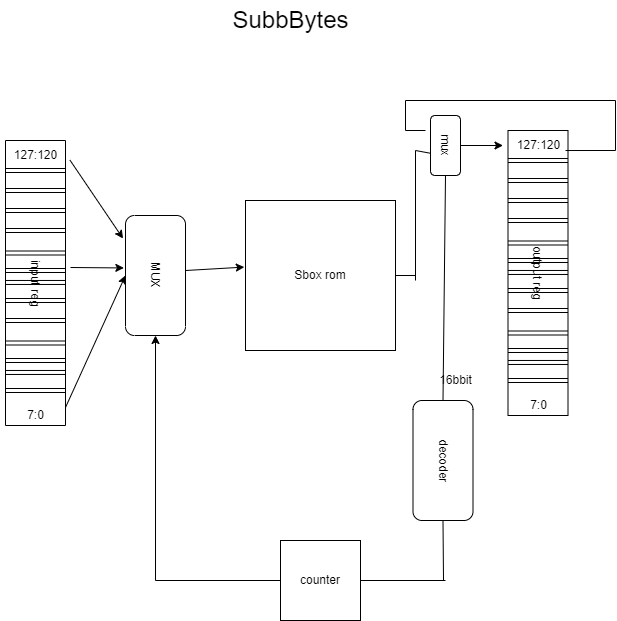

The diagram above was exported from draw.io. Its source (the exported page's mxGraphModel, read from the mxfile embedded in the PNG):
<mxGraphModel dx="1276" dy="1714" grid="1" gridSize="10" guides="1" tooltips="1" connect="1" arrows="1" fold="1" page="1" pageScale="1" pageWidth="850" pageHeight="1100" math="0" shadow="0">
  <root>
    <mxCell id="0" />
    <mxCell id="1" parent="0" />
    <mxCell id="3x-1cTmwF-uPU-cgTuO0-1" value="Sbox rom" style="whiteSpace=wrap;html=1;aspect=fixed;" parent="1" vertex="1">
      <mxGeometry x="350" y="80" width="150" height="150" as="geometry" />
    </mxCell>
    <mxCell id="3x-1cTmwF-uPU-cgTuO0-2" value="input reg" style="rounded=0;whiteSpace=wrap;html=1;rotation=90;" parent="1" vertex="1">
      <mxGeometry x="-2.5" y="132.5" width="285" height="60" as="geometry" />
    </mxCell>
    <mxCell id="3x-1cTmwF-uPU-cgTuO0-9" value="" style="shape=link;html=1;rounded=0;" parent="1" edge="1">
      <mxGeometry width="100" relative="1" as="geometry">
        <mxPoint x="110" y="50" as="sourcePoint" />
        <mxPoint x="170" y="50" as="targetPoint" />
      </mxGeometry>
    </mxCell>
    <mxCell id="3x-1cTmwF-uPU-cgTuO0-10" value="" style="shape=link;html=1;rounded=0;" parent="1" edge="1">
      <mxGeometry width="100" relative="1" as="geometry">
        <mxPoint x="110" y="70" as="sourcePoint" />
        <mxPoint x="170" y="70" as="targetPoint" />
      </mxGeometry>
    </mxCell>
    <mxCell id="3x-1cTmwF-uPU-cgTuO0-11" value="" style="shape=link;html=1;rounded=0;" parent="1" edge="1">
      <mxGeometry width="100" relative="1" as="geometry">
        <mxPoint x="110" y="90" as="sourcePoint" />
        <mxPoint x="170" y="90" as="targetPoint" />
      </mxGeometry>
    </mxCell>
    <mxCell id="3x-1cTmwF-uPU-cgTuO0-12" value="" style="shape=link;html=1;rounded=0;" parent="1" edge="1">
      <mxGeometry width="100" relative="1" as="geometry">
        <mxPoint x="110" y="110" as="sourcePoint" />
        <mxPoint x="170" y="110" as="targetPoint" />
      </mxGeometry>
    </mxCell>
    <mxCell id="3x-1cTmwF-uPU-cgTuO0-13" value="" style="shape=link;html=1;rounded=0;" parent="1" edge="1">
      <mxGeometry width="100" relative="1" as="geometry">
        <mxPoint x="110" y="132.5" as="sourcePoint" />
        <mxPoint x="170" y="132.5" as="targetPoint" />
      </mxGeometry>
    </mxCell>
    <mxCell id="3x-1cTmwF-uPU-cgTuO0-14" value="" style="shape=link;html=1;rounded=0;" parent="1" edge="1">
      <mxGeometry width="100" relative="1" as="geometry">
        <mxPoint x="110" y="150" as="sourcePoint" />
        <mxPoint x="170" y="150" as="targetPoint" />
      </mxGeometry>
    </mxCell>
    <mxCell id="3x-1cTmwF-uPU-cgTuO0-15" value="" style="shape=link;html=1;rounded=0;" parent="1" edge="1">
      <mxGeometry width="100" relative="1" as="geometry">
        <mxPoint x="110" y="161.97" as="sourcePoint" />
        <mxPoint x="170" y="161.97" as="targetPoint" />
      </mxGeometry>
    </mxCell>
    <mxCell id="3x-1cTmwF-uPU-cgTuO0-16" value="" style="shape=link;html=1;rounded=0;" parent="1" edge="1">
      <mxGeometry width="100" relative="1" as="geometry">
        <mxPoint x="110" y="180.00000000000003" as="sourcePoint" />
        <mxPoint x="170" y="180.00000000000003" as="targetPoint" />
      </mxGeometry>
    </mxCell>
    <mxCell id="3x-1cTmwF-uPU-cgTuO0-19" value="" style="shape=link;html=1;rounded=0;" parent="1" edge="1">
      <mxGeometry width="100" relative="1" as="geometry">
        <mxPoint x="110" y="200" as="sourcePoint" />
        <mxPoint x="170" y="200" as="targetPoint" />
      </mxGeometry>
    </mxCell>
    <mxCell id="3x-1cTmwF-uPU-cgTuO0-20" value="" style="shape=link;html=1;rounded=0;" parent="1" edge="1">
      <mxGeometry width="100" relative="1" as="geometry">
        <mxPoint x="110" y="222.5" as="sourcePoint" />
        <mxPoint x="170" y="222.5" as="targetPoint" />
      </mxGeometry>
    </mxCell>
    <mxCell id="3x-1cTmwF-uPU-cgTuO0-21" value="" style="shape=link;html=1;rounded=0;" parent="1" edge="1">
      <mxGeometry width="100" relative="1" as="geometry">
        <mxPoint x="110" y="240" as="sourcePoint" />
        <mxPoint x="170" y="240" as="targetPoint" />
      </mxGeometry>
    </mxCell>
    <mxCell id="3x-1cTmwF-uPU-cgTuO0-22" value="" style="shape=link;html=1;rounded=0;" parent="1" edge="1">
      <mxGeometry width="100" relative="1" as="geometry">
        <mxPoint x="110" y="251.97000000000003" as="sourcePoint" />
        <mxPoint x="170" y="251.97000000000003" as="targetPoint" />
      </mxGeometry>
    </mxCell>
    <mxCell id="3x-1cTmwF-uPU-cgTuO0-23" value="" style="shape=link;html=1;rounded=0;" parent="1" edge="1">
      <mxGeometry width="100" relative="1" as="geometry">
        <mxPoint x="110" y="270" as="sourcePoint" />
        <mxPoint x="170" y="270" as="targetPoint" />
      </mxGeometry>
    </mxCell>
    <mxCell id="3x-1cTmwF-uPU-cgTuO0-24" value="counter" style="whiteSpace=wrap;html=1;aspect=fixed;" parent="1" vertex="1">
      <mxGeometry x="385" y="420" width="80" height="80" as="geometry" />
    </mxCell>
    <mxCell id="3x-1cTmwF-uPU-cgTuO0-25" value="MUX" style="rounded=1;whiteSpace=wrap;html=1;rotation=90;" parent="1" vertex="1">
      <mxGeometry x="200" y="125" width="120" height="60" as="geometry" />
    </mxCell>
    <mxCell id="3x-1cTmwF-uPU-cgTuO0-26" value="" style="endArrow=classic;html=1;rounded=0;exitX=0.069;exitY=-0.075;exitDx=0;exitDy=0;exitPerimeter=0;entryX=0.192;entryY=1.041;entryDx=0;entryDy=0;entryPerimeter=0;" parent="1" source="3x-1cTmwF-uPU-cgTuO0-2" target="3x-1cTmwF-uPU-cgTuO0-25" edge="1">
      <mxGeometry width="50" height="50" relative="1" as="geometry">
        <mxPoint x="410" y="340" as="sourcePoint" />
        <mxPoint x="200" y="110" as="targetPoint" />
      </mxGeometry>
    </mxCell>
    <mxCell id="3x-1cTmwF-uPU-cgTuO0-27" value="" style="endArrow=classic;html=1;rounded=0;exitX=0.935;exitY=-0.004;exitDx=0;exitDy=0;exitPerimeter=0;entryX=0.5;entryY=1;entryDx=0;entryDy=0;" parent="1" source="3x-1cTmwF-uPU-cgTuO0-2" target="3x-1cTmwF-uPU-cgTuO0-25" edge="1">
      <mxGeometry width="50" height="50" relative="1" as="geometry">
        <mxPoint x="410" y="340" as="sourcePoint" />
        <mxPoint x="460" y="290" as="targetPoint" />
      </mxGeometry>
    </mxCell>
    <mxCell id="3x-1cTmwF-uPU-cgTuO0-28" value="127:120" style="text;html=1;align=center;verticalAlign=middle;resizable=0;points=[];autosize=1;strokeColor=none;fillColor=none;" parent="1" vertex="1">
      <mxGeometry x="105" y="20" width="70" height="30" as="geometry" />
    </mxCell>
    <mxCell id="3x-1cTmwF-uPU-cgTuO0-29" value="7:0" style="text;html=1;align=center;verticalAlign=middle;resizable=0;points=[];autosize=1;strokeColor=none;fillColor=none;" parent="1" vertex="1">
      <mxGeometry x="120" y="280" width="40" height="30" as="geometry" />
    </mxCell>
    <mxCell id="3x-1cTmwF-uPU-cgTuO0-30" value="" style="endArrow=classic;html=1;rounded=0;entryX=0.437;entryY=1.027;entryDx=0;entryDy=0;entryPerimeter=0;" parent="1" target="3x-1cTmwF-uPU-cgTuO0-25" edge="1">
      <mxGeometry width="50" height="50" relative="1" as="geometry">
        <mxPoint x="175" y="147" as="sourcePoint" />
        <mxPoint x="225" y="120" as="targetPoint" />
      </mxGeometry>
    </mxCell>
    <mxCell id="3x-1cTmwF-uPU-cgTuO0-31" value="" style="endArrow=classic;html=1;rounded=0;entryX=-0.008;entryY=0.444;entryDx=0;entryDy=0;entryPerimeter=0;" parent="1" target="3x-1cTmwF-uPU-cgTuO0-1" edge="1">
      <mxGeometry width="50" height="50" relative="1" as="geometry">
        <mxPoint x="290" y="150" as="sourcePoint" />
        <mxPoint x="340" y="100" as="targetPoint" />
      </mxGeometry>
    </mxCell>
    <mxCell id="3x-1cTmwF-uPU-cgTuO0-34" value="output reg" style="rounded=0;whiteSpace=wrap;html=1;rotation=90;" parent="1" vertex="1">
      <mxGeometry x="500" y="122.5" width="285" height="60" as="geometry" />
    </mxCell>
    <mxCell id="3x-1cTmwF-uPU-cgTuO0-35" value="" style="shape=link;html=1;rounded=0;" parent="1" edge="1">
      <mxGeometry width="100" relative="1" as="geometry">
        <mxPoint x="612.5" y="40" as="sourcePoint" />
        <mxPoint x="672.5" y="40" as="targetPoint" />
      </mxGeometry>
    </mxCell>
    <mxCell id="3x-1cTmwF-uPU-cgTuO0-36" value="" style="shape=link;html=1;rounded=0;" parent="1" edge="1">
      <mxGeometry width="100" relative="1" as="geometry">
        <mxPoint x="612.5" y="60" as="sourcePoint" />
        <mxPoint x="672.5" y="60" as="targetPoint" />
      </mxGeometry>
    </mxCell>
    <mxCell id="3x-1cTmwF-uPU-cgTuO0-37" value="" style="shape=link;html=1;rounded=0;" parent="1" edge="1">
      <mxGeometry width="100" relative="1" as="geometry">
        <mxPoint x="612.5" y="80" as="sourcePoint" />
        <mxPoint x="672.5" y="80" as="targetPoint" />
      </mxGeometry>
    </mxCell>
    <mxCell id="3x-1cTmwF-uPU-cgTuO0-38" value="" style="shape=link;html=1;rounded=0;" parent="1" edge="1">
      <mxGeometry width="100" relative="1" as="geometry">
        <mxPoint x="612.5" y="100" as="sourcePoint" />
        <mxPoint x="672.5" y="100" as="targetPoint" />
      </mxGeometry>
    </mxCell>
    <mxCell id="3x-1cTmwF-uPU-cgTuO0-39" value="" style="shape=link;html=1;rounded=0;" parent="1" edge="1">
      <mxGeometry width="100" relative="1" as="geometry">
        <mxPoint x="612.5" y="122.5" as="sourcePoint" />
        <mxPoint x="672.5" y="122.5" as="targetPoint" />
      </mxGeometry>
    </mxCell>
    <mxCell id="3x-1cTmwF-uPU-cgTuO0-40" value="" style="shape=link;html=1;rounded=0;" parent="1" edge="1">
      <mxGeometry width="100" relative="1" as="geometry">
        <mxPoint x="612.5" y="140" as="sourcePoint" />
        <mxPoint x="672.5" y="140" as="targetPoint" />
      </mxGeometry>
    </mxCell>
    <mxCell id="3x-1cTmwF-uPU-cgTuO0-41" value="" style="shape=link;html=1;rounded=0;" parent="1" edge="1">
      <mxGeometry width="100" relative="1" as="geometry">
        <mxPoint x="612.5" y="151.97000000000003" as="sourcePoint" />
        <mxPoint x="672.5" y="151.97000000000003" as="targetPoint" />
      </mxGeometry>
    </mxCell>
    <mxCell id="3x-1cTmwF-uPU-cgTuO0-42" value="" style="shape=link;html=1;rounded=0;" parent="1" edge="1">
      <mxGeometry width="100" relative="1" as="geometry">
        <mxPoint x="612.5" y="170" as="sourcePoint" />
        <mxPoint x="672.5" y="170" as="targetPoint" />
      </mxGeometry>
    </mxCell>
    <mxCell id="3x-1cTmwF-uPU-cgTuO0-43" value="" style="shape=link;html=1;rounded=0;" parent="1" edge="1">
      <mxGeometry width="100" relative="1" as="geometry">
        <mxPoint x="612.5" y="190" as="sourcePoint" />
        <mxPoint x="672.5" y="190" as="targetPoint" />
      </mxGeometry>
    </mxCell>
    <mxCell id="3x-1cTmwF-uPU-cgTuO0-44" value="" style="shape=link;html=1;rounded=0;" parent="1" edge="1">
      <mxGeometry width="100" relative="1" as="geometry">
        <mxPoint x="612.5" y="212.5" as="sourcePoint" />
        <mxPoint x="672.5" y="212.5" as="targetPoint" />
      </mxGeometry>
    </mxCell>
    <mxCell id="3x-1cTmwF-uPU-cgTuO0-45" value="" style="shape=link;html=1;rounded=0;" parent="1" edge="1">
      <mxGeometry width="100" relative="1" as="geometry">
        <mxPoint x="612.5" y="230" as="sourcePoint" />
        <mxPoint x="672.5" y="230" as="targetPoint" />
      </mxGeometry>
    </mxCell>
    <mxCell id="3x-1cTmwF-uPU-cgTuO0-46" value="" style="shape=link;html=1;rounded=0;" parent="1" edge="1">
      <mxGeometry width="100" relative="1" as="geometry">
        <mxPoint x="612.5" y="241.97000000000003" as="sourcePoint" />
        <mxPoint x="672.5" y="241.97000000000003" as="targetPoint" />
      </mxGeometry>
    </mxCell>
    <mxCell id="3x-1cTmwF-uPU-cgTuO0-47" value="" style="shape=link;html=1;rounded=0;" parent="1" edge="1">
      <mxGeometry width="100" relative="1" as="geometry">
        <mxPoint x="612.5" y="260" as="sourcePoint" />
        <mxPoint x="672.5" y="260" as="targetPoint" />
      </mxGeometry>
    </mxCell>
    <mxCell id="3x-1cTmwF-uPU-cgTuO0-48" value="7:0" style="text;html=1;align=center;verticalAlign=middle;resizable=0;points=[];autosize=1;strokeColor=none;fillColor=none;" parent="1" vertex="1">
      <mxGeometry x="622.5" y="270" width="40" height="30" as="geometry" />
    </mxCell>
    <mxCell id="3x-1cTmwF-uPU-cgTuO0-49" value="127:120" style="text;html=1;align=center;verticalAlign=middle;resizable=0;points=[];autosize=1;strokeColor=none;fillColor=none;" parent="1" vertex="1">
      <mxGeometry x="607.5" y="10" width="70" height="30" as="geometry" />
    </mxCell>
    <mxCell id="3x-1cTmwF-uPU-cgTuO0-50" value="" style="endArrow=classic;html=1;rounded=0;exitX=0;exitY=0.5;exitDx=0;exitDy=0;entryX=1;entryY=0.5;entryDx=0;entryDy=0;" parent="1" source="3x-1cTmwF-uPU-cgTuO0-24" target="3x-1cTmwF-uPU-cgTuO0-25" edge="1">
      <mxGeometry width="50" height="50" relative="1" as="geometry">
        <mxPoint x="410" y="400" as="sourcePoint" />
        <mxPoint x="240" y="460" as="targetPoint" />
        <Array as="points">
          <mxPoint x="260" y="460" />
        </Array>
      </mxGeometry>
    </mxCell>
    <mxCell id="3x-1cTmwF-uPU-cgTuO0-51" value="mux" style="rounded=1;whiteSpace=wrap;html=1;rotation=90;" parent="1" vertex="1">
      <mxGeometry x="520" y="10" width="60" height="30" as="geometry" />
    </mxCell>
    <mxCell id="3x-1cTmwF-uPU-cgTuO0-54" value="" style="endArrow=classic;html=1;rounded=0;exitX=0.5;exitY=0;exitDx=0;exitDy=0;" parent="1" source="3x-1cTmwF-uPU-cgTuO0-51" target="3x-1cTmwF-uPU-cgTuO0-49" edge="1">
      <mxGeometry width="50" height="50" relative="1" as="geometry">
        <mxPoint x="410" y="240" as="sourcePoint" />
        <mxPoint x="460" y="190" as="targetPoint" />
      </mxGeometry>
    </mxCell>
    <mxCell id="3x-1cTmwF-uPU-cgTuO0-56" value="" style="endArrow=none;html=1;rounded=0;entryX=0.893;entryY=0.667;entryDx=0;entryDy=0;entryPerimeter=0;" parent="1" target="3x-1cTmwF-uPU-cgTuO0-49" edge="1">
      <mxGeometry width="50" height="50" relative="1" as="geometry">
        <mxPoint x="720" y="30" as="sourcePoint" />
        <mxPoint x="460" y="190" as="targetPoint" />
      </mxGeometry>
    </mxCell>
    <mxCell id="3x-1cTmwF-uPU-cgTuO0-58" value="" style="endArrow=none;html=1;rounded=0;" parent="1" edge="1">
      <mxGeometry width="50" height="50" relative="1" as="geometry">
        <mxPoint x="720" y="30" as="sourcePoint" />
        <mxPoint x="720" y="-20" as="targetPoint" />
      </mxGeometry>
    </mxCell>
    <mxCell id="3x-1cTmwF-uPU-cgTuO0-59" value="" style="endArrow=none;html=1;rounded=0;" parent="1" edge="1">
      <mxGeometry width="50" height="50" relative="1" as="geometry">
        <mxPoint x="720" y="-20" as="sourcePoint" />
        <mxPoint x="510" y="-20" as="targetPoint" />
      </mxGeometry>
    </mxCell>
    <mxCell id="3x-1cTmwF-uPU-cgTuO0-60" value="" style="endArrow=none;html=1;rounded=0;" parent="1" edge="1">
      <mxGeometry width="50" height="50" relative="1" as="geometry">
        <mxPoint x="510" y="10" as="sourcePoint" />
        <mxPoint x="510" y="-20" as="targetPoint" />
      </mxGeometry>
    </mxCell>
    <mxCell id="3x-1cTmwF-uPU-cgTuO0-61" value="" style="endArrow=none;html=1;rounded=0;" parent="1" edge="1">
      <mxGeometry width="50" height="50" relative="1" as="geometry">
        <mxPoint x="530" y="10" as="sourcePoint" />
        <mxPoint x="510" y="10" as="targetPoint" />
      </mxGeometry>
    </mxCell>
    <mxCell id="3x-1cTmwF-uPU-cgTuO0-62" value="" style="endArrow=none;html=1;rounded=0;entryX=1;entryY=0.5;entryDx=0;entryDy=0;" parent="1" target="3x-1cTmwF-uPU-cgTuO0-1" edge="1">
      <mxGeometry width="50" height="50" relative="1" as="geometry">
        <mxPoint x="520" y="155" as="sourcePoint" />
        <mxPoint x="460" y="190" as="targetPoint" />
      </mxGeometry>
    </mxCell>
    <mxCell id="3x-1cTmwF-uPU-cgTuO0-63" value="" style="endArrow=none;html=1;rounded=0;" parent="1" edge="1">
      <mxGeometry width="50" height="50" relative="1" as="geometry">
        <mxPoint x="520" y="160" as="sourcePoint" />
        <mxPoint x="520" y="30" as="targetPoint" />
      </mxGeometry>
    </mxCell>
    <mxCell id="3x-1cTmwF-uPU-cgTuO0-64" value="" style="endArrow=none;html=1;rounded=0;exitX=0.629;exitY=1.004;exitDx=0;exitDy=0;exitPerimeter=0;" parent="1" source="3x-1cTmwF-uPU-cgTuO0-51" edge="1">
      <mxGeometry width="50" height="50" relative="1" as="geometry">
        <mxPoint x="410" y="240" as="sourcePoint" />
        <mxPoint x="520" y="30" as="targetPoint" />
      </mxGeometry>
    </mxCell>
    <mxCell id="3x-1cTmwF-uPU-cgTuO0-65" value="decoder" style="rounded=1;whiteSpace=wrap;html=1;rotation=90;" parent="1" vertex="1">
      <mxGeometry x="487.5" y="310" width="120" height="60" as="geometry" />
    </mxCell>
    <mxCell id="3x-1cTmwF-uPU-cgTuO0-66" value="" style="endArrow=none;html=1;rounded=0;exitX=1;exitY=0.5;exitDx=0;exitDy=0;" parent="1" source="3x-1cTmwF-uPU-cgTuO0-24" edge="1">
      <mxGeometry width="50" height="50" relative="1" as="geometry">
        <mxPoint x="410" y="240" as="sourcePoint" />
        <mxPoint x="550" y="460" as="targetPoint" />
      </mxGeometry>
    </mxCell>
    <mxCell id="3x-1cTmwF-uPU-cgTuO0-67" value="" style="endArrow=none;html=1;rounded=0;entryX=1;entryY=0.5;entryDx=0;entryDy=0;" parent="1" target="3x-1cTmwF-uPU-cgTuO0-65" edge="1">
      <mxGeometry width="50" height="50" relative="1" as="geometry">
        <mxPoint x="548" y="460" as="sourcePoint" />
        <mxPoint x="460" y="190" as="targetPoint" />
      </mxGeometry>
    </mxCell>
    <mxCell id="3x-1cTmwF-uPU-cgTuO0-68" value="" style="endArrow=none;html=1;rounded=0;exitX=0;exitY=0.5;exitDx=0;exitDy=0;entryX=1;entryY=0.5;entryDx=0;entryDy=0;" parent="1" source="3x-1cTmwF-uPU-cgTuO0-65" target="3x-1cTmwF-uPU-cgTuO0-51" edge="1">
      <mxGeometry width="50" height="50" relative="1" as="geometry">
        <mxPoint x="410" y="240" as="sourcePoint" />
        <mxPoint x="530" y="210" as="targetPoint" />
      </mxGeometry>
    </mxCell>
    <mxCell id="3x-1cTmwF-uPU-cgTuO0-70" value="16bbit" style="text;html=1;align=center;verticalAlign=middle;resizable=0;points=[];autosize=1;strokeColor=none;fillColor=none;" parent="1" vertex="1">
      <mxGeometry x="530" y="245" width="60" height="30" as="geometry" />
    </mxCell>
    <mxCell id="3x-1cTmwF-uPU-cgTuO0-72" value="&lt;font style=&quot;font-size: 24px;&quot;&gt;SubbBytes&lt;/font&gt;" style="text;html=1;align=center;verticalAlign=middle;resizable=0;points=[];autosize=1;strokeColor=none;fillColor=none;" parent="1" vertex="1">
      <mxGeometry x="325" y="-120" width="140" height="40" as="geometry" />
    </mxCell>
  </root>
</mxGraphModel>